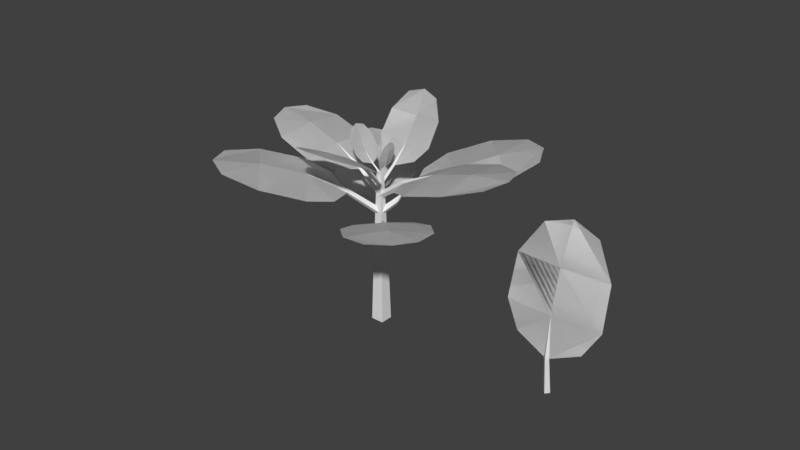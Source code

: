 # Source: Couve.blend  (saved by Blender 2.79.0; exported with 4.5.12 LTS)
import bpy
from mathutils import Matrix  # noqa: F401  (used for matrix-valued properties, if any)

bpy.ops.wm.read_factory_settings(use_empty=True)
scene = bpy.context.scene
scene.name = 'Scene'

# ---- collections
col_collection_1 = bpy.data.collections.new('Collection 1'); scene.collection.children.link(col_collection_1)

# ---- world
world_world = bpy.data.worlds.new('World'); scene.world = world_world
world_world.color = (0.05088, 0.05088, 0.05088)
world_world.use_sun_shadow = False
world_world.sun_shadow_jitter_overblur = 0.0
world_world.cycles.sampling_method = 'MANUAL'

# ---- meshes
me_cylinder_012 = bpy.data.meshes.new('Cylinder.012')
me_cylinder_012.from_pydata([(0.001662, -0.001662, 0.001551), (-0.002328, 0.002328, 0.04221), (-0.003909, -0.001679, 0.001106), (-0.006457, 0.002315, 0.04188), (-0.003891, 0.003891, 0.0006605), (-0.006444, 0.006444, 0.04155), (0.001679, 0.003909, 0.001106), (-0.002315, 0.006457, 0.04188), (-0.003004, 0.003004, 0.08701), (-0.03564, -0.037, 0.08517), (-0.028, -0.02187, 0.05752), (0.02187, 0.028, 0.05752), (0.037, 0.03564, 0.08517), (0.01763, -0.01763, 0.1751), (-0.005032, -0.03629, 0.1651), (0.03629, 0.005032, 0.1651), (-0.02664, -0.044, 0.1309), (0.044, 0.02664, 0.1309), (0.004982, -0.004982, 0.1326), (-0.006457, 0.002315, 0.04188), (-0.002315, 0.006457, 0.04188), (-0.003004, 0.003004, 0.08701), (-0.03564, -0.037, 0.08517), (-0.028, -0.02187, 0.05752), (0.02187, 0.028, 0.05752), (0.037, 0.03564, 0.08517), (0.01763, -0.01763, 0.1751), (-0.005032, -0.03629, 0.1651), (0.03629, 0.005032, 0.1651), (-0.02664, -0.044, 0.1309), (0.044, 0.02664, 0.1309), (0.004982, -0.004982, 0.1326)], [], [(0, 1, 3, 2), (2, 3, 5, 4), (7, 5, 8), (4, 5, 7, 6), (6, 7, 1, 0), (3, 1, 8), (1, 7, 8), (5, 3, 8), (3, 8, 9, 10), (8, 7, 11, 12), (18, 17, 15, 13), (16, 18, 13, 14), (9, 8, 18, 16), (8, 12, 17, 18), (19, 23, 22, 21), (21, 25, 24, 20), (31, 26, 28, 30), (29, 27, 26, 31), (22, 29, 31, 21), (21, 31, 30, 25), (0, 2, 4, 6)])
_uv = me_cylinder_012.uv_layers.new(name='UVMap')
_uv.uv.foreach_set('vector', [0.2385, 0.9369, 0.5076, 0.9412, 0.5065, 0.9684, 0.2385, 0.9726, 0.24, 0.8996, 0.5071, 0.9147, 0.5043, 0.9415, 0.2385, 0.936, 0.5062, 0.9683, 0.5043, 0.9415, 0.8024, 0.9462, 0.2385, 0.936, 0.5043, 0.9415, 0.5062, 0.9683, 0.2385, 0.9739, 0.2397, 0.9005, 0.5075, 0.9141, 0.5076, 0.9412, 0.2385, 0.9369, 0.5065, 0.9684, 0.5076, 0.9412, 0.8026, 0.9466, 0.5076, 0.9412, 0.5075, 0.9141, 0.8026, 0.9466, 0.5043, 0.9415, 0.5071, 0.9147, 0.8024, 0.9462, 0.6205, 0.03392, 0.6382, 0.3066, 0.3281, 0.3066, 0.4253, 0.1314, 0.6382, 0.3066, 0.6559, 0.03392, 0.8511, 0.1314, 0.9483, 0.3066, 0.6382, 0.5902, 0.9398, 0.5908, 0.8146, 0.8061, 0.6382, 0.8688, 0.3367, 0.5908, 0.6382, 0.5902, 0.6382, 0.8688, 0.4618, 0.8061, 0.3281, 0.3066, 0.6382, 0.3066, 0.6382, 0.5902, 0.3367, 0.5908, 0.6382, 0.3066, 0.9483, 0.3066, 0.9398, 0.5908, 0.6382, 0.5902, 0.6205, 0.03392, 0.4253, 0.1314, 0.3281, 0.3066, 0.6382, 0.3066, 0.6382, 0.3066, 0.9483, 0.3066, 0.8511, 0.1314, 0.6559, 0.03392, 0.6382, 0.5902, 0.6382, 0.8688, 0.8146, 0.8061, 0.9398, 0.5908, 0.3367, 0.5908, 0.4618, 0.8061, 0.6382, 0.8688, 0.6382, 0.5902, 0.3281, 0.3066, 0.3367, 0.5908, 0.6382, 0.5902, 0.6382, 0.3066, 0.6382, 0.3066, 0.6382, 0.5902, 0.9398, 0.5908, 0.9483, 0.3066, 0.2958, 0.8213, 0.2958, 0.7547, 0.3624, 0.7547, 0.3624, 0.8213])
me_cylinder_012.use_remesh_preserve_volume = False
me_cylinder_012.use_remesh_preserve_attributes = False
me_cylinder_012.use_mirror_vertex_groups = False
me_cylinder_012.update()
me_cylinder = bpy.data.meshes.new('Cylinder')
me_cylinder.from_pydata([(0.0, 0.01, 2.235e-08), (-1.504e-10, 0.00354, 0.1709), (0.01, -4.371e-10, 2.235e-08), (0.00354, -1.355e-10, 0.1709), (-8.742e-10, -0.01, 2.235e-08), (-4.599e-10, -0.00354, 0.1709), (-0.01, 1.192e-10, 2.235e-08), (-0.00354, 6.147e-11, 0.1709), (-6.51e-11, 0.007204, 0.08464), (0.007204, -3.066e-10, 0.08464), (-6.949e-10, -0.007204, 0.08464), (-0.007204, 9.424e-11, 0.08464), (0.0006556, 0.0006556, 0.1693), (-0.006482, -0.006482, 0.1774), (0.0009688, -0.0007914, 0.1683), (-0.00625, -0.007555, 0.1767), (-0.0004782, -0.0004782, 0.1674), (-0.007323, -0.007323, 0.1759), (-0.0007914, 0.0009688, 0.1683), (-0.007555, -0.00625, 0.1767), (-0.0135, -0.0135, 0.1874), (-0.0009326, -0.02381, 0.1881), (-0.00114, -0.01685, 0.1806), (-0.01685, -0.00114, 0.1806), (-0.02381, -0.0009325, 0.1881), (-0.02227, -0.02227, 0.2139), (-0.01468, -0.02769, 0.211), (-0.02769, -0.01468, 0.211), (-0.006411, -0.02866, 0.201), (-0.02866, -0.006411, 0.201), (-0.01865, -0.01865, 0.2003), (-0.00625, -0.007555, 0.1767), (-0.007555, -0.00625, 0.1767), (-0.0135, -0.0135, 0.1874), (-0.0009326, -0.02381, 0.1881), (-0.00114, -0.01685, 0.1806), (-0.01685, -0.00114, 0.1806), (-0.02381, -0.0009325, 0.1881), (-0.02227, -0.02227, 0.2139), (-0.01468, -0.02769, 0.211), (-0.02769, -0.01468, 0.211), (-0.006411, -0.02866, 0.201), (-0.02866, -0.006411, 0.201), (-0.01865, -0.01865, 0.2003), (-0.0005727, -0.0005727, 0.1687), (0.002955, 0.002955, 0.176), (-0.0006697, 0.0005303, 0.1683), (0.002884, 0.003773, 0.1757), (0.0004332, 0.0004332, 0.1678), (0.003701, 0.003701, 0.1753), (0.0005303, -0.0006697, 0.1683), (0.003773, 0.002884, 0.1757), (0.006128, 0.006128, 0.1845), (-0.002503, 0.01309, 0.1847), (-0.001218, 0.00949, 0.1788), (0.00949, -0.001218, 0.1788), (0.01309, -0.002503, 0.1847), (0.008152, 0.008152, 0.2042), (0.003416, 0.01229, 0.202), (0.01229, 0.003416, 0.202), (-0.0007222, 0.01445, 0.1945), (0.01445, -0.0007222, 0.1945), (0.007691, 0.007691, 0.1944), (0.002884, 0.003773, 0.1757), (0.003773, 0.002884, 0.1757), (0.006128, 0.006128, 0.1845), (-0.002503, 0.01309, 0.1847), (-0.001218, 0.00949, 0.1788), (0.00949, -0.001218, 0.1788), (0.01309, -0.002503, 0.1847), (0.008152, 0.008152, 0.2042), (0.003416, 0.01229, 0.202), (0.01229, 0.003416, 0.202), (-0.0007222, 0.01445, 0.1945), (0.01445, -0.0007222, 0.1945), (0.007691, 0.007691, 0.1944), (0.001113, -0.001113, 0.1586), (-0.01375, 0.01375, 0.1721), (-0.001542, -0.001859, 0.1566), (-0.01572, 0.0132, 0.1707), (-0.0007961, 0.0007961, 0.1547), (-0.01517, 0.01517, 0.1692), (0.001859, 0.001542, 0.1566), (-0.0132, 0.01572, 0.1707), (-0.02865, 0.02865, 0.1894), (-0.0487, 0.004489, 0.1911), (-0.03422, 0.003866, 0.1777), (-0.003866, 0.03422, 0.1777), (-0.004489, 0.0487, 0.1911), (-0.04927, 0.04927, 0.2379), (-0.05934, 0.0342, 0.2326), (-0.0342, 0.05934, 0.2326), (-0.05984, 0.01685, 0.2145), (-0.01685, 0.05984, 0.2145), (-0.04038, 0.04038, 0.2127), (-0.01572, 0.0132, 0.1707), (-0.0132, 0.01572, 0.1707), (-0.02865, 0.02865, 0.1894), (-0.0487, 0.004489, 0.1911), (-0.03422, 0.003866, 0.1777), (-0.003866, 0.03422, 0.1777), (-0.004489, 0.0487, 0.1911), (-0.04927, 0.04927, 0.2379), (-0.05934, 0.0342, 0.2326), (-0.0342, 0.05934, 0.2326), (-0.05984, 0.01685, 0.2145), (-0.01685, 0.05984, 0.2145), (-0.04038, 0.04038, 0.2127), (0.001622, -0.001622, 0.1544), (0.01454, -0.01454, 0.1767), (-0.001833, -0.002097, 0.1562), (0.01198, -0.0149, 0.1781), (-0.001358, 0.001358, 0.158), (0.01234, -0.01234, 0.1794), (0.002097, 0.001833, 0.1562), (0.0149, -0.01198, 0.1781), (0.03056, -0.03056, 0.1986), (0.006111, -0.05719, 0.1951), (0.002241, -0.03731, 0.1846), (0.03731, -0.002241, 0.1846), (0.05719, -0.006111, 0.1951), (0.07257, -0.07257, 0.2257), (0.05341, -0.08247, 0.2223), (0.08247, -0.05341, 0.2223), (0.0273, -0.07698, 0.2111), (0.07698, -0.0273, 0.2111), (0.05101, -0.05101, 0.2146), (0.01198, -0.0149, 0.1781), (0.0149, -0.01198, 0.1781), (0.03056, -0.03056, 0.1986), (0.006111, -0.05719, 0.1951), (0.002241, -0.03731, 0.1846), (0.03731, -0.002241, 0.1846), (0.05719, -0.006111, 0.1951), (0.07257, -0.07257, 0.2257), (0.05341, -0.08247, 0.2223), (0.08247, -0.05341, 0.2223), (0.0273, -0.07698, 0.2111), (0.07698, -0.0273, 0.2111), (0.05101, -0.05101, 0.2146), (-0.001607, -0.001607, 0.142), (-0.0195, -0.0195, 0.1645), (-0.002423, 0.002191, 0.1445), (-0.0201, -0.01668, 0.1664), (0.001375, 0.001375, 0.147), (-0.01729, -0.01729, 0.1682), (0.002191, -0.002423, 0.1445), (-0.01668, -0.0201, 0.1664), (-0.04092, -0.04092, 0.1858), (-0.0717, -0.01174, 0.1813), (-0.04717, -0.006001, 0.1723), (-0.006001, -0.04717, 0.1723), (-0.01174, -0.0717, 0.1813), (-0.09315, -0.09315, 0.2062), (-0.1044, -0.07028, 0.2035), (-0.07028, -0.1044, 0.2035), (-0.09672, -0.0384, 0.1946), (-0.0384, -0.09672, 0.1946), (-0.0667, -0.0667, 0.199), (-0.0201, -0.01668, 0.1664), (-0.01668, -0.0201, 0.1664), (-0.04092, -0.04092, 0.1858), (-0.0717, -0.01174, 0.1813), (-0.04717, -0.006001, 0.1723), (-0.006001, -0.04717, 0.1723), (-0.01174, -0.0717, 0.1813), (-0.09315, -0.09315, 0.2062), (-0.1044, -0.07028, 0.2035), (-0.07028, -0.1044, 0.2035), (-0.09672, -0.0384, 0.1946), (-0.0384, -0.09672, 0.1946), (-0.0667, -0.0667, 0.199), (0.001675, 0.001675, 0.1414), (0.02321, 0.02321, 0.1651), (0.00274, -0.002515, 0.1444), (0.024, 0.02011, 0.1673), (-0.001449, -0.001449, 0.1474), (0.0209, 0.0209, 0.1696), (-0.002515, 0.00274, 0.1444), (0.02011, 0.024, 0.1673), (0.04869, 0.04869, 0.187), (0.08351, 0.01521, 0.1819), (0.05513, 0.008235, 0.1732), (0.008235, 0.05513, 0.1732), (0.01521, 0.08351, 0.1819), (0.1091, 0.1091, 0.2047), (0.1218, 0.08297, 0.2022), (0.08297, 0.1218, 0.2022), (0.1126, 0.04623, 0.1941), (0.04623, 0.1126, 0.1941), (0.0787, 0.0787, 0.1992), (0.024, 0.02011, 0.1673), (0.02011, 0.024, 0.1673), (0.04869, 0.04869, 0.187), (0.08351, 0.01521, 0.1819), (0.05513, 0.008235, 0.1732), (0.008235, 0.05513, 0.1732), (0.01521, 0.08351, 0.1819), (0.1091, 0.1091, 0.2047), (0.1218, 0.08297, 0.2022), (0.08297, 0.1218, 0.2022), (0.1126, 0.04623, 0.1941), (0.04623, 0.1126, 0.1941), (0.0787, 0.0787, 0.1992), (-2.927e-10, 0.002518, 0.1223), (3.393e-10, 0.03491, 0.1475), (0.003952, 0.0001695, 0.1254), (0.002929, 0.03317, 0.1498), (-3.967e-10, -0.002179, 0.1286), (2.623e-10, 0.03143, 0.1522), (-0.003952, 0.0001695, 0.1254), (-0.002929, 0.03317, 0.1498), (7.644e-10, 0.07323, 0.1707), (0.05136, 0.07424, 0.1653), (0.03526, 0.04765, 0.156), (-0.03526, 0.04765, 0.156), (-0.05136, 0.07424, 0.1653), (1.084e-09, 0.1641, 0.1895), (0.02922, 0.154, 0.1869), (-0.02922, 0.154, 0.1869), (0.04995, 0.1195, 0.1783), (-0.04995, 0.1195, 0.1783), (1.07e-09, 0.1184, 0.1837), (0.002929, 0.03317, 0.1498), (-0.002929, 0.03317, 0.1498), (7.644e-10, 0.07323, 0.1707), (0.05136, 0.07424, 0.1653), (0.03526, 0.04765, 0.156), (-0.03526, 0.04765, 0.156), (-0.05136, 0.07424, 0.1653), (1.084e-09, 0.1641, 0.1895), (0.02922, 0.154, 0.1869), (-0.02922, 0.154, 0.1869), (0.04995, 0.1195, 0.1783), (-0.04995, 0.1195, 0.1783), (1.07e-09, 0.1184, 0.1837), (2.927e-10, -0.002518, 0.1223), (-3.393e-10, -0.03491, 0.1475), (-0.003952, -0.0001695, 0.1254), (-0.002929, -0.03317, 0.1498), (3.967e-10, 0.002179, 0.1286), (-2.623e-10, -0.03143, 0.1522), (0.003952, -0.0001695, 0.1254), (0.002929, -0.03317, 0.1498), (-7.644e-10, -0.07323, 0.1707), (-0.05136, -0.07424, 0.1653), (-0.03526, -0.04765, 0.156), (0.03526, -0.04765, 0.156), (0.05136, -0.07424, 0.1653), (-1.084e-09, -0.1641, 0.1895), (-0.02922, -0.154, 0.1869), (0.02922, -0.154, 0.1869), (-0.04995, -0.1195, 0.1783), (0.04995, -0.1195, 0.1783), (-1.07e-09, -0.1184, 0.1837), (-0.002929, -0.03317, 0.1498), (0.002929, -0.03317, 0.1498), (-7.644e-10, -0.07323, 0.1707), (-0.05136, -0.07424, 0.1653), (-0.03526, -0.04765, 0.156), (0.03526, -0.04765, 0.156), (0.05136, -0.07424, 0.1653), (-1.084e-09, -0.1641, 0.1895), (-0.02922, -0.154, 0.1869), (0.02922, -0.154, 0.1869), (-0.04995, -0.1195, 0.1783), (0.04995, -0.1195, 0.1783), (-1.07e-09, -0.1184, 0.1837), (0.002138, 4.959e-10, 0.104), (0.02964, 2.522e-09, 0.1254), (0.0001439, -0.003355, 0.1067), (0.02817, -0.002487, 0.1274), (-0.001851, 1.263e-10, 0.1094), (0.02669, 2.248e-09, 0.1294), (0.0001439, 0.003355, 0.1067), (0.02817, 0.002487, 0.1274), (0.06218, 5.25e-09, 0.1451), (0.06304, -0.04361, 0.1405), (0.04046, -0.02994, 0.1326), (0.04046, 0.02994, 0.1326), (0.06304, 0.04361, 0.1405), (0.1394, 1.262e-08, 0.1611), (0.1308, -0.02481, 0.1589), (0.1308, 0.02481, 0.1589), (0.1014, -0.04241, 0.1516), (0.1014, 0.04241, 0.1516), (0.1005, 8.752e-09, 0.1562), (0.02817, -0.002487, 0.1274), (0.02817, 0.002487, 0.1274), (0.06218, 5.25e-09, 0.1451), (0.06304, -0.04361, 0.1405), (0.04046, -0.02994, 0.1326), (0.04046, 0.02994, 0.1326), (0.06304, 0.04361, 0.1405), (0.1394, 1.262e-08, 0.1611), (0.1308, -0.02481, 0.1589), (0.1308, 0.02481, 0.1589), (0.1014, -0.04241, 0.1516), (0.1014, 0.04241, 0.1516), (0.1005, 8.752e-09, 0.1562), (-0.002138, -4.112e-10, 0.104), (-0.02964, -1.595e-09, 0.1254), (-0.0001439, 0.003355, 0.1067), (-0.02817, 0.002487, 0.1274), (0.001851, -1.982e-10, 0.1094), (-0.02669, -1.437e-09, 0.1294), (-0.0001439, -0.003355, 0.1067), (-0.02817, -0.002487, 0.1274), (-0.06218, -3.304e-09, 0.1451), (-0.06304, 0.04361, 0.1405), (-0.04046, 0.02994, 0.1326), (-0.04046, -0.02994, 0.1326), (-0.06304, -0.04361, 0.1405), (-0.1394, -8.131e-09, 0.1611), (-0.1308, 0.02481, 0.1589), (-0.1308, -0.02481, 0.1589), (-0.1014, 0.04241, 0.1516), (-0.1014, -0.04241, 0.1516), (-0.1005, -5.556e-09, 0.1562), (-0.02817, 0.002487, 0.1274), (-0.02817, -0.002487, 0.1274), (-0.06218, -3.304e-09, 0.1451), (-0.06304, 0.04361, 0.1405), (-0.04046, 0.02994, 0.1326), (-0.04046, -0.02994, 0.1326), (-0.06304, -0.04361, 0.1405), (-0.1394, -8.131e-09, 0.1611), (-0.1308, 0.02481, 0.1589), (-0.1308, -0.02481, 0.1589), (-0.1014, 0.04241, 0.1516), (-0.1014, -0.04241, 0.1516), (-0.1005, -5.556e-09, 0.1562)], [], [(8, 1, 3, 9), (9, 3, 5, 10), (3, 1, 7, 5), (10, 5, 7, 11), (11, 7, 1, 8), (0, 2, 4, 6), (6, 11, 8, 0), (4, 10, 11, 6), (2, 9, 10, 4), (0, 8, 9, 2), (12, 13, 15, 14), (14, 15, 17, 16), (19, 17, 20), (16, 17, 19, 18), (18, 19, 13, 12), (15, 13, 20), (13, 19, 20), (17, 15, 20), (15, 20, 21, 22), (20, 19, 23, 24), (30, 29, 27, 25), (28, 30, 25, 26), (21, 20, 30, 28), (20, 24, 29, 30), (31, 35, 34, 33), (33, 37, 36, 32), (43, 38, 40, 42), (41, 39, 38, 43), (34, 41, 43, 33), (33, 43, 42, 37), (44, 45, 47, 46), (46, 47, 49, 48), (51, 49, 52), (48, 49, 51, 50), (50, 51, 45, 44), (47, 45, 52), (45, 51, 52), (49, 47, 52), (47, 52, 53, 54), (52, 51, 55, 56), (62, 61, 59, 57), (60, 62, 57, 58), (53, 52, 62, 60), (52, 56, 61, 62), (63, 67, 66, 65), (65, 69, 68, 64), (75, 70, 72, 74), (73, 71, 70, 75), (66, 73, 75, 65), (65, 75, 74, 69), (76, 77, 79, 78), (78, 79, 81, 80), (83, 81, 84), (80, 81, 83, 82), (82, 83, 77, 76), (79, 77, 84), (77, 83, 84), (81, 79, 84), (79, 84, 85, 86), (84, 83, 87, 88), (94, 93, 91, 89), (92, 94, 89, 90), (85, 84, 94, 92), (84, 88, 93, 94), (95, 99, 98, 97), (97, 101, 100, 96), (107, 102, 104, 106), (105, 103, 102, 107), (98, 105, 107, 97), (97, 107, 106, 101), (108, 109, 111, 110), (110, 111, 113, 112), (115, 113, 116), (112, 113, 115, 114), (114, 115, 109, 108), (111, 109, 116), (109, 115, 116), (113, 111, 116), (111, 116, 117, 118), (116, 115, 119, 120), (126, 125, 123, 121), (124, 126, 121, 122), (117, 116, 126, 124), (116, 120, 125, 126), (127, 131, 130, 129), (129, 133, 132, 128), (139, 134, 136, 138), (137, 135, 134, 139), (130, 137, 139, 129), (129, 139, 138, 133), (140, 141, 143, 142), (142, 143, 145, 144), (147, 145, 148), (144, 145, 147, 146), (146, 147, 141, 140), (143, 141, 148), (141, 147, 148), (145, 143, 148), (143, 148, 149, 150), (148, 147, 151, 152), (158, 157, 155, 153), (156, 158, 153, 154), (149, 148, 158, 156), (148, 152, 157, 158), (159, 163, 162, 161), (161, 165, 164, 160), (171, 166, 168, 170), (169, 167, 166, 171), (162, 169, 171, 161), (161, 171, 170, 165), (172, 173, 175, 174), (174, 175, 177, 176), (179, 177, 180), (176, 177, 179, 178), (178, 179, 173, 172), (175, 173, 180), (173, 179, 180), (177, 175, 180), (175, 180, 181, 182), (180, 179, 183, 184), (190, 189, 187, 185), (188, 190, 185, 186), (181, 180, 190, 188), (180, 184, 189, 190), (191, 195, 194, 193), (193, 197, 196, 192), (203, 198, 200, 202), (201, 199, 198, 203), (194, 201, 203, 193), (193, 203, 202, 197), (204, 205, 207, 206), (206, 207, 209, 208), (211, 209, 212), (208, 209, 211, 210), (210, 211, 205, 204), (207, 205, 212), (205, 211, 212), (209, 207, 212), (207, 212, 213, 214), (212, 211, 215, 216), (222, 221, 219, 217), (220, 222, 217, 218), (213, 212, 222, 220), (212, 216, 221, 222), (223, 227, 226, 225), (225, 229, 228, 224), (235, 230, 232, 234), (233, 231, 230, 235), (226, 233, 235, 225), (225, 235, 234, 229), (236, 237, 239, 238), (238, 239, 241, 240), (243, 241, 244), (240, 241, 243, 242), (242, 243, 237, 236), (239, 237, 244), (237, 243, 244), (241, 239, 244), (239, 244, 245, 246), (244, 243, 247, 248), (254, 253, 251, 249), (252, 254, 249, 250), (245, 244, 254, 252), (244, 248, 253, 254), (255, 259, 258, 257), (257, 261, 260, 256), (267, 262, 264, 266), (265, 263, 262, 267), (258, 265, 267, 257), (257, 267, 266, 261), (268, 269, 271, 270), (270, 271, 273, 272), (275, 273, 276), (272, 273, 275, 274), (274, 275, 269, 268), (271, 269, 276), (269, 275, 276), (273, 271, 276), (271, 276, 277, 278), (276, 275, 279, 280), (286, 285, 283, 281), (284, 286, 281, 282), (277, 276, 286, 284), (276, 280, 285, 286), (287, 291, 290, 289), (289, 293, 292, 288), (299, 294, 296, 298), (297, 295, 294, 299), (290, 297, 299, 289), (289, 299, 298, 293), (300, 301, 303, 302), (302, 303, 305, 304), (307, 305, 308), (304, 305, 307, 306), (306, 307, 301, 300), (303, 301, 308), (301, 307, 308), (305, 303, 308), (303, 308, 309, 310), (308, 307, 311, 312), (318, 317, 315, 313), (316, 318, 313, 314), (309, 308, 318, 316), (308, 312, 317, 318), (319, 323, 322, 321), (321, 325, 324, 320), (331, 326, 328, 330), (329, 327, 326, 331), (322, 329, 331, 321), (321, 331, 330, 325)])
_uv = me_cylinder.uv_layers.new(name='UVMap')
_uv.uv.foreach_set('vector', [0.1392, 0.6266, 0.1452, 0.9766, 0.1223, 0.9777, 0.09297, 0.6286, 0.09297, 0.6286, 0.1223, 0.9777, 0.09951, 0.9804, 0.0467, 0.6329, 0.1448, 0.9996, 0.1452, 0.9766, 0.1682, 0.977, 0.1678, 0.9999, 0.232, 0.6296, 0.1911, 0.9789, 0.1682, 0.977, 0.1855, 0.6269, 0.1855, 0.6269, 0.1682, 0.977, 0.1452, 0.9766, 0.1392, 0.6266, 0.1298, 0.06501, 0.1298, 5.092e-05, 0.1948, 5.095e-05, 0.1948, 0.06501, 0.1948, 0.06501, 0.1855, 0.6269, 0.1392, 0.6266, 0.1298, 0.06501, 0.2593, 0.06712, 0.232, 0.6296, 0.1855, 0.6269, 0.1948, 0.06501, 0.06488, 0.06716, 0.09297, 0.6286, 0.0467, 0.6329, 5.092e-05, 0.07147, 0.1298, 0.06501, 0.1392, 0.6266, 0.09297, 0.6286, 0.06488, 0.06716, 0.2385, 0.9369, 0.5076, 0.9412, 0.5065, 0.9684, 0.2385, 0.9726, 0.24, 0.8996, 0.5071, 0.9147, 0.5043, 0.9415, 0.2385, 0.936, 0.5062, 0.9683, 0.5043, 0.9415, 0.8024, 0.9462, 0.2385, 0.936, 0.5043, 0.9415, 0.5062, 0.9683, 0.2385, 0.9739, 0.2397, 0.9005, 0.5075, 0.9141, 0.5076, 0.9412, 0.2385, 0.9369, 0.5065, 0.9684, 0.5076, 0.9412, 0.8026, 0.9466, 0.5076, 0.9412, 0.5075, 0.9141, 0.8026, 0.9466, 0.5043, 0.9415, 0.5071, 0.9147, 0.8024, 0.9462, 0.6205, 0.03392, 0.6382, 0.3066, 0.3281, 0.3066, 0.4253, 0.1314, 0.6382, 0.3066, 0.6559, 0.03392, 0.8511, 0.1314, 0.9483, 0.3066, 0.6382, 0.5902, 0.9398, 0.5908, 0.8146, 0.8061, 0.6382, 0.8688, 0.3367, 0.5908, 0.6382, 0.5902, 0.6382, 0.8688, 0.4618, 0.8061, 0.3281, 0.3066, 0.6382, 0.3066, 0.6382, 0.5902, 0.3367, 0.5908, 0.6382, 0.3066, 0.9483, 0.3066, 0.9398, 0.5908, 0.6382, 0.5902, 0.6205, 0.03392, 0.4253, 0.1314, 0.3281, 0.3066, 0.6382, 0.3066, 0.6382, 0.3066, 0.9483, 0.3066, 0.8511, 0.1314, 0.6559, 0.03392, 0.6382, 0.5902, 0.6382, 0.8688, 0.8146, 0.8061, 0.9398, 0.5908, 0.3367, 0.5908, 0.4618, 0.8061, 0.6382, 0.8688, 0.6382, 0.5902, 0.3281, 0.3066, 0.3367, 0.5908, 0.6382, 0.5902, 0.6382, 0.3066, 0.6382, 0.3066, 0.6382, 0.5902, 0.9398, 0.5908, 0.9483, 0.3066, 0.2385, 0.9369, 0.5076, 0.9412, 0.5065, 0.9684, 0.2385, 0.9726, 0.24, 0.8996, 0.5071, 0.9147, 0.5043, 0.9415, 0.2385, 0.936, 0.5062, 0.9683, 0.5043, 0.9415, 0.8024, 0.9462, 0.2385, 0.936, 0.5043, 0.9415, 0.5062, 0.9683, 0.2385, 0.9739, 0.2397, 0.9005, 0.5075, 0.9141, 0.5076, 0.9412, 0.2385, 0.9369, 0.5065, 0.9684, 0.5076, 0.9412, 0.8026, 0.9466, 0.5076, 0.9412, 0.5075, 0.9141, 0.8026, 0.9466, 0.5043, 0.9415, 0.5071, 0.9147, 0.8024, 0.9462, 0.6205, 0.03392, 0.6382, 0.3066, 0.3281, 0.3066, 0.4253, 0.1314, 0.6382, 0.3066, 0.6559, 0.03392, 0.8511, 0.1314, 0.9483, 0.3066, 0.6382, 0.5902, 0.9398, 0.5908, 0.8146, 0.8061, 0.6382, 0.8688, 0.3367, 0.5908, 0.6382, 0.5902, 0.6382, 0.8688, 0.4618, 0.8061, 0.3281, 0.3066, 0.6382, 0.3066, 0.6382, 0.5902, 0.3367, 0.5908, 0.6382, 0.3066, 0.9483, 0.3066, 0.9398, 0.5908, 0.6382, 0.5902, 0.6205, 0.03392, 0.4253, 0.1314, 0.3281, 0.3066, 0.6382, 0.3066, 0.6382, 0.3066, 0.9483, 0.3066, 0.8511, 0.1314, 0.6559, 0.03392, 0.6382, 0.5902, 0.6382, 0.8688, 0.8146, 0.8061, 0.9398, 0.5908, 0.3367, 0.5908, 0.4618, 0.8061, 0.6382, 0.8688, 0.6382, 0.5902, 0.3281, 0.3066, 0.3367, 0.5908, 0.6382, 0.5902, 0.6382, 0.3066, 0.6382, 0.3066, 0.6382, 0.5902, 0.9398, 0.5908, 0.9483, 0.3066, 0.2385, 0.9369, 0.5076, 0.9412, 0.5065, 0.9684, 0.2385, 0.9726, 0.24, 0.8996, 0.5071, 0.9147, 0.5043, 0.9415, 0.2385, 0.936, 0.5062, 0.9683, 0.5043, 0.9415, 0.8024, 0.9462, 0.2385, 0.936, 0.5043, 0.9415, 0.5062, 0.9683, 0.2385, 0.9739, 0.2397, 0.9005, 0.5075, 0.9141, 0.5076, 0.9412, 0.2385, 0.9369, 0.5065, 0.9684, 0.5076, 0.9412, 0.8026, 0.9466, 0.5076, 0.9412, 0.5075, 0.9141, 0.8026, 0.9466, 0.5043, 0.9415, 0.5071, 0.9147, 0.8024, 0.9462, 0.6205, 0.03392, 0.6382, 0.3066, 0.3281, 0.3066, 0.4253, 0.1314, 0.6382, 0.3066, 0.6559, 0.03392, 0.8511, 0.1314, 0.9483, 0.3066, 0.6382, 0.5902, 0.9398, 0.5908, 0.8146, 0.8061, 0.6382, 0.8688, 0.3367, 0.5908, 0.6382, 0.5902, 0.6382, 0.8688, 0.4618, 0.8061, 0.3281, 0.3066, 0.6382, 0.3066, 0.6382, 0.5902, 0.3367, 0.5908, 0.6382, 0.3066, 0.9483, 0.3066, 0.9398, 0.5908, 0.6382, 0.5902, 0.6205, 0.03392, 0.4253, 0.1314, 0.3281, 0.3066, 0.6382, 0.3066, 0.6382, 0.3066, 0.9483, 0.3066, 0.8511, 0.1314, 0.6559, 0.03392, 0.6382, 0.5902, 0.6382, 0.8688, 0.8146, 0.8061, 0.9398, 0.5908, 0.3367, 0.5908, 0.4618, 0.8061, 0.6382, 0.8688, 0.6382, 0.5902, 0.3281, 0.3066, 0.3367, 0.5908, 0.6382, 0.5902, 0.6382, 0.3066, 0.6382, 0.3066, 0.6382, 0.5902, 0.9398, 0.5908, 0.9483, 0.3066, 0.2385, 0.9369, 0.5076, 0.9412, 0.5065, 0.9684, 0.2385, 0.9726, 0.24, 0.8996, 0.5071, 0.9147, 0.5043, 0.9415, 0.2385, 0.936, 0.5062, 0.9683, 0.5043, 0.9415, 0.8024, 0.9462, 0.2385, 0.936, 0.5043, 0.9415, 0.5062, 0.9683, 0.2385, 0.9739, 0.2397, 0.9005, 0.5075, 0.9141, 0.5076, 0.9412, 0.2385, 0.9369, 0.5065, 0.9684, 0.5076, 0.9412, 0.8026, 0.9466, 0.5076, 0.9412, 0.5075, 0.9141, 0.8026, 0.9466, 0.5043, 0.9415, 0.5071, 0.9147, 0.8024, 0.9462, 0.6205, 0.03392, 0.6382, 0.3066, 0.3281, 0.3066, 0.4253, 0.1314, 0.6382, 0.3066, 0.6559, 0.03392, 0.8511, 0.1314, 0.9483, 0.3066, 0.6382, 0.5902, 0.9398, 0.5908, 0.8146, 0.8061, 0.6382, 0.8688, 0.3367, 0.5908, 0.6382, 0.5902, 0.6382, 0.8688, 0.4618, 0.8061, 0.3281, 0.3066, 0.6382, 0.3066, 0.6382, 0.5902, 0.3367, 0.5908, 0.6382, 0.3066, 0.9483, 0.3066, 0.9398, 0.5908, 0.6382, 0.5902, 0.6205, 0.03392, 0.4253, 0.1314, 0.3281, 0.3066, 0.6382, 0.3066, 0.6382, 0.3066, 0.9483, 0.3066, 0.8511, 0.1314, 0.6559, 0.03392, 0.6382, 0.5902, 0.6382, 0.8688, 0.8146, 0.8061, 0.9398, 0.5908, 0.3367, 0.5908, 0.4618, 0.8061, 0.6382, 0.8688, 0.6382, 0.5902, 0.3281, 0.3066, 0.3367, 0.5908, 0.6382, 0.5902, 0.6382, 0.3066, 0.6382, 0.3066, 0.6382, 0.5902, 0.9398, 0.5908, 0.9483, 0.3066, 0.2385, 0.9369, 0.5076, 0.9412, 0.5065, 0.9684, 0.2385, 0.9726, 0.24, 0.8996, 0.5071, 0.9147, 0.5043, 0.9415, 0.2385, 0.936, 0.5062, 0.9683, 0.5043, 0.9415, 0.8024, 0.9462, 0.2385, 0.936, 0.5043, 0.9415, 0.5062, 0.9683, 0.2385, 0.9739, 0.2397, 0.9005, 0.5075, 0.9141, 0.5076, 0.9412, 0.2385, 0.9369, 0.5065, 0.9684, 0.5076, 0.9412, 0.8026, 0.9466, 0.5076, 0.9412, 0.5075, 0.9141, 0.8026, 0.9466, 0.5043, 0.9415, 0.5071, 0.9147, 0.8024, 0.9462, 0.6205, 0.03392, 0.6382, 0.3066, 0.3281, 0.3066, 0.4253, 0.1314, 0.6382, 0.3066, 0.6559, 0.03392, 0.8511, 0.1314, 0.9483, 0.3066, 0.6382, 0.5902, 0.9398, 0.5908, 0.8146, 0.8061, 0.6382, 0.8688, 0.3367, 0.5908, 0.6382, 0.5902, 0.6382, 0.8688, 0.4618, 0.8061, 0.3281, 0.3066, 0.6382, 0.3066, 0.6382, 0.5902, 0.3367, 0.5908, 0.6382, 0.3066, 0.9483, 0.3066, 0.9398, 0.5908, 0.6382, 0.5902, 0.6205, 0.03392, 0.4253, 0.1314, 0.3281, 0.3066, 0.6382, 0.3066, 0.6382, 0.3066, 0.9483, 0.3066, 0.8511, 0.1314, 0.6559, 0.03392, 0.6382, 0.5902, 0.6382, 0.8688, 0.8146, 0.8061, 0.9398, 0.5908, 0.3367, 0.5908, 0.4618, 0.8061, 0.6382, 0.8688, 0.6382, 0.5902, 0.3281, 0.3066, 0.3367, 0.5908, 0.6382, 0.5902, 0.6382, 0.3066, 0.6382, 0.3066, 0.6382, 0.5902, 0.9398, 0.5908, 0.9483, 0.3066, 0.2385, 0.9369, 0.5076, 0.9412, 0.5065, 0.9684, 0.2385, 0.9726, 0.24, 0.8996, 0.5071, 0.9147, 0.5043, 0.9415, 0.2385, 0.936, 0.5062, 0.9683, 0.5043, 0.9415, 0.8024, 0.9462, 0.2385, 0.936, 0.5043, 0.9415, 0.5062, 0.9683, 0.2385, 0.9739, 0.2397, 0.9005, 0.5075, 0.9141, 0.5076, 0.9412, 0.2385, 0.9369, 0.5065, 0.9684, 0.5076, 0.9412, 0.8026, 0.9466, 0.5076, 0.9412, 0.5075, 0.9141, 0.8026, 0.9466, 0.5043, 0.9415, 0.5071, 0.9147, 0.8024, 0.9462, 0.6205, 0.03392, 0.6382, 0.3066, 0.3281, 0.3066, 0.4253, 0.1314, 0.6382, 0.3066, 0.6559, 0.03392, 0.8511, 0.1314, 0.9483, 0.3066, 0.6382, 0.5902, 0.9398, 0.5908, 0.8146, 0.8061, 0.6382, 0.8688, 0.3367, 0.5908, 0.6382, 0.5902, 0.6382, 0.8688, 0.4618, 0.8061, 0.3281, 0.3066, 0.6382, 0.3066, 0.6382, 0.5902, 0.3367, 0.5908, 0.6382, 0.3066, 0.9483, 0.3066, 0.9398, 0.5908, 0.6382, 0.5902, 0.6205, 0.03392, 0.4253, 0.1314, 0.3281, 0.3066, 0.6382, 0.3066, 0.6382, 0.3066, 0.9483, 0.3066, 0.8511, 0.1314, 0.6559, 0.03392, 0.6382, 0.5902, 0.6382, 0.8688, 0.8146, 0.8061, 0.9398, 0.5908, 0.3367, 0.5908, 0.4618, 0.8061, 0.6382, 0.8688, 0.6382, 0.5902, 0.3281, 0.3066, 0.3367, 0.5908, 0.6382, 0.5902, 0.6382, 0.3066, 0.6382, 0.3066, 0.6382, 0.5902, 0.9398, 0.5908, 0.9483, 0.3066, 0.2385, 0.9369, 0.5076, 0.9412, 0.5065, 0.9684, 0.2385, 0.9726, 0.24, 0.8996, 0.5071, 0.9147, 0.5043, 0.9415, 0.2385, 0.936, 0.5062, 0.9683, 0.5043, 0.9415, 0.8024, 0.9462, 0.2385, 0.936, 0.5043, 0.9415, 0.5062, 0.9683, 0.2385, 0.9739, 0.2397, 0.9005, 0.5075, 0.9141, 0.5076, 0.9412, 0.2385, 0.9369, 0.5065, 0.9684, 0.5076, 0.9412, 0.8026, 0.9466, 0.5076, 0.9412, 0.5075, 0.9141, 0.8026, 0.9466, 0.5043, 0.9415, 0.5071, 0.9147, 0.8024, 0.9462, 0.6205, 0.03392, 0.6382, 0.3066, 0.3281, 0.3066, 0.4253, 0.1314, 0.6382, 0.3066, 0.6559, 0.03392, 0.8511, 0.1314, 0.9483, 0.3066, 0.6382, 0.5902, 0.9398, 0.5908, 0.8146, 0.8061, 0.6382, 0.8688, 0.3367, 0.5908, 0.6382, 0.5902, 0.6382, 0.8688, 0.4618, 0.8061, 0.3281, 0.3066, 0.6382, 0.3066, 0.6382, 0.5902, 0.3367, 0.5908, 0.6382, 0.3066, 0.9483, 0.3066, 0.9398, 0.5908, 0.6382, 0.5902, 0.6205, 0.03392, 0.4253, 0.1314, 0.3281, 0.3066, 0.6382, 0.3066, 0.6382, 0.3066, 0.9483, 0.3066, 0.8511, 0.1314, 0.6559, 0.03392, 0.6382, 0.5902, 0.6382, 0.8688, 0.8146, 0.8061, 0.9398, 0.5908, 0.3367, 0.5908, 0.4618, 0.8061, 0.6382, 0.8688, 0.6382, 0.5902, 0.3281, 0.3066, 0.3367, 0.5908, 0.6382, 0.5902, 0.6382, 0.3066, 0.6382, 0.3066, 0.6382, 0.5902, 0.9398, 0.5908, 0.9483, 0.3066, 0.2385, 0.9369, 0.5076, 0.9412, 0.5065, 0.9684, 0.2385, 0.9726, 0.24, 0.8996, 0.5071, 0.9147, 0.5043, 0.9415, 0.2385, 0.936, 0.5062, 0.9683, 0.5043, 0.9415, 0.8024, 0.9462, 0.2385, 0.936, 0.5043, 0.9415, 0.5062, 0.9683, 0.2385, 0.9739, 0.2397, 0.9005, 0.5075, 0.9141, 0.5076, 0.9412, 0.2385, 0.9369, 0.5065, 0.9684, 0.5076, 0.9412, 0.8026, 0.9466, 0.5076, 0.9412, 0.5075, 0.9141, 0.8026, 0.9466, 0.5043, 0.9415, 0.5071, 0.9147, 0.8024, 0.9462, 0.6205, 0.03392, 0.6382, 0.3066, 0.3281, 0.3066, 0.4253, 0.1314, 0.6382, 0.3066, 0.6559, 0.03392, 0.8511, 0.1314, 0.9483, 0.3066, 0.6382, 0.5902, 0.9398, 0.5908, 0.8146, 0.8061, 0.6382, 0.8688, 0.3367, 0.5908, 0.6382, 0.5902, 0.6382, 0.8688, 0.4618, 0.8061, 0.3281, 0.3066, 0.6382, 0.3066, 0.6382, 0.5902, 0.3367, 0.5908, 0.6382, 0.3066, 0.9483, 0.3066, 0.9398, 0.5908, 0.6382, 0.5902, 0.6205, 0.03392, 0.4253, 0.1314, 0.3281, 0.3066, 0.6382, 0.3066, 0.6382, 0.3066, 0.9483, 0.3066, 0.8511, 0.1314, 0.6559, 0.03392, 0.6382, 0.5902, 0.6382, 0.8688, 0.8146, 0.8061, 0.9398, 0.5908, 0.3367, 0.5908, 0.4618, 0.8061, 0.6382, 0.8688, 0.6382, 0.5902, 0.3281, 0.3066, 0.3367, 0.5908, 0.6382, 0.5902, 0.6382, 0.3066, 0.6382, 0.3066, 0.6382, 0.5902, 0.9398, 0.5908, 0.9483, 0.3066, 0.2385, 0.9369, 0.5076, 0.9412, 0.5065, 0.9684, 0.2385, 0.9726, 0.24, 0.8996, 0.5071, 0.9147, 0.5043, 0.9415, 0.2385, 0.936, 0.5062, 0.9683, 0.5043, 0.9415, 0.8024, 0.9462, 0.2385, 0.936, 0.5043, 0.9415, 0.5062, 0.9683, 0.2385, 0.9739, 0.2397, 0.9005, 0.5075, 0.9141, 0.5076, 0.9412, 0.2385, 0.9369, 0.5065, 0.9684, 0.5076, 0.9412, 0.8026, 0.9466, 0.5076, 0.9412, 0.5075, 0.9141, 0.8026, 0.9466, 0.5043, 0.9415, 0.5071, 0.9147, 0.8024, 0.9462, 0.6205, 0.03392, 0.6382, 0.3066, 0.3281, 0.3066, 0.4253, 0.1314, 0.6382, 0.3066, 0.6559, 0.03392, 0.8511, 0.1314, 0.9483, 0.3066, 0.6382, 0.5902, 0.9398, 0.5908, 0.8146, 0.8061, 0.6382, 0.8688, 0.3367, 0.5908, 0.6382, 0.5902, 0.6382, 0.8688, 0.4618, 0.8061, 0.3281, 0.3066, 0.6382, 0.3066, 0.6382, 0.5902, 0.3367, 0.5908, 0.6382, 0.3066, 0.9483, 0.3066, 0.9398, 0.5908, 0.6382, 0.5902, 0.6205, 0.03392, 0.4253, 0.1314, 0.3281, 0.3066, 0.6382, 0.3066, 0.6382, 0.3066, 0.9483, 0.3066, 0.8511, 0.1314, 0.6559, 0.03392, 0.6382, 0.5902, 0.6382, 0.8688, 0.8146, 0.8061, 0.9398, 0.5908, 0.3367, 0.5908, 0.4618, 0.8061, 0.6382, 0.8688, 0.6382, 0.5902, 0.3281, 0.3066, 0.3367, 0.5908, 0.6382, 0.5902, 0.6382, 0.3066, 0.6382, 0.3066, 0.6382, 0.5902, 0.9398, 0.5908, 0.9483, 0.3066, 0.2385, 0.9369, 0.5076, 0.9412, 0.5065, 0.9684, 0.2385, 0.9726, 0.24, 0.8996, 0.5071, 0.9147, 0.5043, 0.9415, 0.2385, 0.936, 0.5062, 0.9683, 0.5043, 0.9415, 0.8024, 0.9462, 0.2385, 0.936, 0.5043, 0.9415, 0.5062, 0.9683, 0.2385, 0.9739, 0.2397, 0.9005, 0.5075, 0.9141, 0.5076, 0.9412, 0.2385, 0.9369, 0.5065, 0.9684, 0.5076, 0.9412, 0.8026, 0.9466, 0.5076, 0.9412, 0.5075, 0.9141, 0.8026, 0.9466, 0.5043, 0.9415, 0.5071, 0.9147, 0.8024, 0.9462, 0.6205, 0.03392, 0.6382, 0.3066, 0.3281, 0.3066, 0.4253, 0.1314, 0.6382, 0.3066, 0.6559, 0.03392, 0.8511, 0.1314, 0.9483, 0.3066, 0.6382, 0.5902, 0.9398, 0.5908, 0.8146, 0.8061, 0.6382, 0.8688, 0.3367, 0.5908, 0.6382, 0.5902, 0.6382, 0.8688, 0.4618, 0.8061, 0.3281, 0.3066, 0.6382, 0.3066, 0.6382, 0.5902, 0.3367, 0.5908, 0.6382, 0.3066, 0.9483, 0.3066, 0.9398, 0.5908, 0.6382, 0.5902, 0.6205, 0.03392, 0.4253, 0.1314, 0.3281, 0.3066, 0.6382, 0.3066, 0.6382, 0.3066, 0.9483, 0.3066, 0.8511, 0.1314, 0.6559, 0.03392, 0.6382, 0.5902, 0.6382, 0.8688, 0.8146, 0.8061, 0.9398, 0.5908, 0.3367, 0.5908, 0.4618, 0.8061, 0.6382, 0.8688, 0.6382, 0.5902, 0.3281, 0.3066, 0.3367, 0.5908, 0.6382, 0.5902, 0.6382, 0.3066, 0.6382, 0.3066, 0.6382, 0.5902, 0.9398, 0.5908, 0.9483, 0.3066])
me_cylinder.use_remesh_preserve_volume = False
me_cylinder.use_remesh_preserve_attributes = False
me_cylinder.use_mirror_vertex_groups = False
me_cylinder.update()

# ---- objects
ob_folha = bpy.data.objects.new('folha', me_cylinder_012)
ob_planta = bpy.data.objects.new('Planta', me_cylinder)

# ---- transforms, parenting, visibility, modifiers, constraints
ob_folha.location = (0.2094, 0.0, 0.0)
ob_folha.rotation_euler = (0.0, -0.0, -3.927)
ob_folha.lineart.crease_threshold = 0.0
ob_planta.location = (0.0, 0.0, 0.0)
ob_planta.rotation_euler = (0.0, -0.0, -0.7854)
ob_planta.lineart.crease_threshold = 0.0

# ---- collection membership
col_collection_1.objects.link(ob_folha)
col_collection_1.objects.link(ob_planta)

# ---- scene / render settings (as saved in the file)
scene.frame_start = 1; scene.frame_end = 250; scene.frame_set(1)
scene.render.engine = 'BLENDER_EEVEE_NEXT'
scene.render.resolution_percentage = 50
scene.render.dither_intensity = 0.0
scene.cycles.use_denoising = False
scene.cycles.samples = 128
scene.cycles.sampling_pattern = 'TABULATED_SOBOL'
scene.cycles.use_adaptive_sampling = False
scene.cycles.use_light_tree = False
scene.cycles.blur_glossy = 0.0
scene.cycles.sample_clamp_indirect = 0.0
scene.view_settings.view_transform = 'Standard'
bpy.context.view_layer.update()

# ---- added for rendering (the .blend has no active camera and no usable light): camera, sun
cam_auto = bpy.data.cameras.new('AutoCamera')
cam_auto.lens = 50.0
cam_auto.sensor_width = 36.0
cam_auto.clip_end = 1000.0
ob_auto_camera = bpy.data.objects.new('AutoCamera', cam_auto)
scene.collection.objects.link(ob_auto_camera)
ob_auto_camera.location = (0.660843, -0.762383, 0.627181)
ob_auto_camera.rotation_euler = (1.09748, -7.21219e-08, 0.694738)
scene.camera = ob_auto_camera
light_auto_sun = bpy.data.lights.new('AutoSun', 'SUN')
light_auto_sun.energy = 3.0
light_auto_sun.angle = 0.0523599
ob_auto_sun = bpy.data.objects.new('AutoSun', light_auto_sun)
scene.collection.objects.link(ob_auto_sun)
ob_auto_sun.rotation_euler = (0.872665, 0.174533, 0.523599)
bpy.context.view_layer.update()
